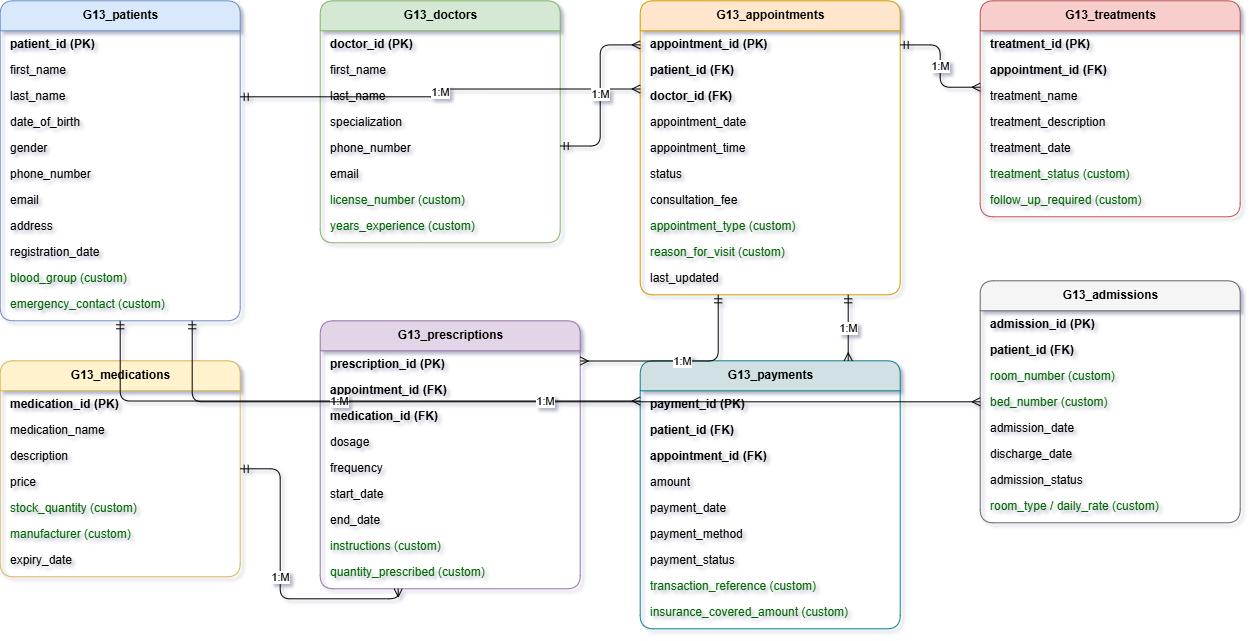

The diagram above was exported from draw.io. Its source (the exported page's mxGraphModel, read from the mxfile embedded in the PNG):
<mxGraphModel dx="1667" dy="782" grid="0" gridSize="10" guides="1" tooltips="1" connect="1" arrows="1" fold="1" page="1" pageScale="1" pageWidth="413" pageHeight="583" background="light-dark(#ffffff, #121212)" math="0" shadow="1">
  <root>
    <mxCell id="0" />
    <mxCell id="1" parent="0" />
    <mxCell id="tbl_patients" parent="1" style="swimlane;startSize=30;fillColor=#dae8fc;strokeColor=#6c8ebf;fontStyle=1;html=1;childLayout=stackLayout;horizontal=1;horizontalStack=0;resizeParent=0;resizeParentMax=0;fixedRows=1;rounded=1;" value="G13_patients" vertex="1">
      <mxGeometry height="320" width="240" x="40" y="40" as="geometry" />
    </mxCell>
    <mxCell id="p_r1" parent="tbl_patients" style="text;html=1;fillColor=none;align=left;spacingLeft=8;fontStyle=1;rounded=1;" value="patient_id (PK)" vertex="1">
      <mxGeometry height="26" width="240" y="30" as="geometry" />
    </mxCell>
    <mxCell id="p_r2" parent="tbl_patients" style="text;html=1;fillColor=none;align=left;spacingLeft=8;rounded=1;" value="first_name" vertex="1">
      <mxGeometry height="26" width="240" y="56" as="geometry" />
    </mxCell>
    <mxCell id="p_r3" parent="tbl_patients" style="text;html=1;fillColor=none;align=left;spacingLeft=8;rounded=1;" value="last_name" vertex="1">
      <mxGeometry height="26" width="240" y="82" as="geometry" />
    </mxCell>
    <mxCell id="p_r4" parent="tbl_patients" style="text;html=1;fillColor=none;align=left;spacingLeft=8;rounded=1;" value="date_of_birth" vertex="1">
      <mxGeometry height="26" width="240" y="108" as="geometry" />
    </mxCell>
    <mxCell id="p_r5" parent="tbl_patients" style="text;html=1;fillColor=none;align=left;spacingLeft=8;rounded=1;" value="gender" vertex="1">
      <mxGeometry height="26" width="240" y="134" as="geometry" />
    </mxCell>
    <mxCell id="p_r6" parent="tbl_patients" style="text;html=1;fillColor=none;align=left;spacingLeft=8;rounded=1;" value="phone_number" vertex="1">
      <mxGeometry height="26" width="240" y="160" as="geometry" />
    </mxCell>
    <mxCell id="p_r7" parent="tbl_patients" style="text;html=1;fillColor=none;align=left;spacingLeft=8;rounded=1;" value="email" vertex="1">
      <mxGeometry height="26" width="240" y="186" as="geometry" />
    </mxCell>
    <mxCell id="p_r8" parent="tbl_patients" style="text;html=1;fillColor=none;align=left;spacingLeft=8;rounded=1;" value="address" vertex="1">
      <mxGeometry height="26" width="240" y="212" as="geometry" />
    </mxCell>
    <mxCell id="p_r9" parent="tbl_patients" style="text;html=1;fillColor=none;align=left;spacingLeft=8;rounded=1;" value="registration_date" vertex="1">
      <mxGeometry height="26" width="240" y="238" as="geometry" />
    </mxCell>
    <mxCell id="p_r10" parent="tbl_patients" style="text;html=1;fillColor=none;align=left;spacingLeft=8;fontColor=#006600;rounded=1;" value="blood_group (custom)" vertex="1">
      <mxGeometry height="26" width="240" y="264" as="geometry" />
    </mxCell>
    <mxCell id="p_r11" parent="tbl_patients" style="text;html=1;fillColor=none;align=left;spacingLeft=8;fontColor=#006600;rounded=1;" value="emergency_contact (custom)" vertex="1">
      <mxGeometry height="26" width="240" y="290" as="geometry" />
    </mxCell>
    <mxCell id="tbl_doctors" parent="1" style="swimlane;startSize=30;fillColor=#d5e8d4;strokeColor=#82b366;fontStyle=1;html=1;childLayout=stackLayout;horizontal=1;horizontalStack=0;resizeParent=0;resizeParentMax=0;fixedRows=1;rounded=1;" value="G13_doctors" vertex="1">
      <mxGeometry height="242" width="240" x="360" y="40" as="geometry" />
    </mxCell>
    <mxCell id="d_r1" parent="tbl_doctors" style="text;html=1;fillColor=none;align=left;spacingLeft=8;fontStyle=1;rounded=1;" value="doctor_id (PK)" vertex="1">
      <mxGeometry height="26" width="240" y="30" as="geometry" />
    </mxCell>
    <mxCell id="d_r2" parent="tbl_doctors" style="text;html=1;fillColor=none;align=left;spacingLeft=8;rounded=1;" value="first_name" vertex="1">
      <mxGeometry height="26" width="240" y="56" as="geometry" />
    </mxCell>
    <mxCell id="d_r3" parent="tbl_doctors" style="text;html=1;fillColor=none;align=left;spacingLeft=8;rounded=1;" value="last_name" vertex="1">
      <mxGeometry height="26" width="240" y="82" as="geometry" />
    </mxCell>
    <mxCell id="d_r4" parent="tbl_doctors" style="text;html=1;fillColor=none;align=left;spacingLeft=8;rounded=1;" value="specialization" vertex="1">
      <mxGeometry height="26" width="240" y="108" as="geometry" />
    </mxCell>
    <mxCell id="d_r5" parent="tbl_doctors" style="text;html=1;fillColor=none;align=left;spacingLeft=8;rounded=1;" value="phone_number" vertex="1">
      <mxGeometry height="26" width="240" y="134" as="geometry" />
    </mxCell>
    <mxCell id="d_r6" parent="tbl_doctors" style="text;html=1;fillColor=none;align=left;spacingLeft=8;rounded=1;" value="email" vertex="1">
      <mxGeometry height="26" width="240" y="160" as="geometry" />
    </mxCell>
    <mxCell id="d_r7" parent="tbl_doctors" style="text;html=1;fillColor=none;align=left;spacingLeft=8;fontColor=#006600;rounded=1;" value="license_number (custom)" vertex="1">
      <mxGeometry height="26" width="240" y="186" as="geometry" />
    </mxCell>
    <mxCell id="d_r8" parent="tbl_doctors" style="text;html=1;fillColor=none;align=left;spacingLeft=8;fontColor=#006600;rounded=1;" value="years_experience (custom)" vertex="1">
      <mxGeometry height="26" width="240" y="212" as="geometry" />
    </mxCell>
    <mxCell id="tbl_appt" parent="1" style="swimlane;startSize=30;fillColor=#ffe6cc;strokeColor=#d79b00;fontStyle=1;html=1;childLayout=stackLayout;horizontal=1;horizontalStack=0;resizeParent=0;resizeParentMax=0;fixedRows=1;rounded=1;" value="G13_appointments" vertex="1">
      <mxGeometry height="294" width="260" x="680" y="40" as="geometry" />
    </mxCell>
    <mxCell id="a_r1" parent="tbl_appt" style="text;html=1;fillColor=none;align=left;spacingLeft=8;fontStyle=1;rounded=1;" value="appointment_id (PK)" vertex="1">
      <mxGeometry height="26" width="260" y="30" as="geometry" />
    </mxCell>
    <mxCell id="a_r2" parent="tbl_appt" style="text;html=1;fillColor=none;align=left;spacingLeft=8;fontStyle=1;rounded=1;" value="patient_id (FK)" vertex="1">
      <mxGeometry height="26" width="260" y="56" as="geometry" />
    </mxCell>
    <mxCell id="a_r3" parent="tbl_appt" style="text;html=1;fillColor=none;align=left;spacingLeft=8;fontStyle=1;rounded=1;" value="doctor_id (FK)" vertex="1">
      <mxGeometry height="26" width="260" y="82" as="geometry" />
    </mxCell>
    <mxCell id="a_r4" parent="tbl_appt" style="text;html=1;fillColor=none;align=left;spacingLeft=8;rounded=1;" value="appointment_date" vertex="1">
      <mxGeometry height="26" width="260" y="108" as="geometry" />
    </mxCell>
    <mxCell id="a_r5" parent="tbl_appt" style="text;html=1;fillColor=none;align=left;spacingLeft=8;rounded=1;" value="appointment_time" vertex="1">
      <mxGeometry height="26" width="260" y="134" as="geometry" />
    </mxCell>
    <mxCell id="a_r6" parent="tbl_appt" style="text;html=1;fillColor=none;align=left;spacingLeft=8;rounded=1;" value="status" vertex="1">
      <mxGeometry height="26" width="260" y="160" as="geometry" />
    </mxCell>
    <mxCell id="a_r7" parent="tbl_appt" style="text;html=1;fillColor=none;align=left;spacingLeft=8;rounded=1;" value="consultation_fee" vertex="1">
      <mxGeometry height="26" width="260" y="186" as="geometry" />
    </mxCell>
    <mxCell id="a_r8" parent="tbl_appt" style="text;html=1;fillColor=none;align=left;spacingLeft=8;fontColor=#006600;rounded=1;" value="appointment_type (custom)" vertex="1">
      <mxGeometry height="26" width="260" y="212" as="geometry" />
    </mxCell>
    <mxCell id="a_r9" parent="tbl_appt" style="text;html=1;fillColor=none;align=left;spacingLeft=8;fontColor=#006600;rounded=1;" value="reason_for_visit (custom)" vertex="1">
      <mxGeometry height="26" width="260" y="238" as="geometry" />
    </mxCell>
    <mxCell id="a_r10" parent="tbl_appt" style="text;html=1;fillColor=none;align=left;spacingLeft=8;rounded=1;" value="last_updated" vertex="1">
      <mxGeometry height="26" width="260" y="264" as="geometry" />
    </mxCell>
    <mxCell id="tbl_treat" parent="1" style="swimlane;startSize=30;fillColor=#f8cecc;strokeColor=#b85450;fontStyle=1;html=1;childLayout=stackLayout;horizontal=1;horizontalStack=0;resizeParent=0;resizeParentMax=0;fixedRows=1;rounded=1;" value="G13_treatments" vertex="1">
      <mxGeometry height="216" width="260" x="1020" y="40" as="geometry" />
    </mxCell>
    <mxCell id="t_r1" parent="tbl_treat" style="text;html=1;fillColor=none;align=left;spacingLeft=8;fontStyle=1;rounded=1;" value="treatment_id (PK)" vertex="1">
      <mxGeometry height="26" width="260" y="30" as="geometry" />
    </mxCell>
    <mxCell id="t_r2" parent="tbl_treat" style="text;html=1;fillColor=none;align=left;spacingLeft=8;fontStyle=1;rounded=1;" value="appointment_id (FK)" vertex="1">
      <mxGeometry height="26" width="260" y="56" as="geometry" />
    </mxCell>
    <mxCell id="t_r3" parent="tbl_treat" style="text;html=1;fillColor=none;align=left;spacingLeft=8;rounded=1;" value="treatment_name" vertex="1">
      <mxGeometry height="26" width="260" y="82" as="geometry" />
    </mxCell>
    <mxCell id="t_r4" parent="tbl_treat" style="text;html=1;fillColor=none;align=left;spacingLeft=8;rounded=1;" value="treatment_description" vertex="1">
      <mxGeometry height="26" width="260" y="108" as="geometry" />
    </mxCell>
    <mxCell id="t_r5" parent="tbl_treat" style="text;html=1;fillColor=none;align=left;spacingLeft=8;rounded=1;" value="treatment_date" vertex="1">
      <mxGeometry height="26" width="260" y="134" as="geometry" />
    </mxCell>
    <mxCell id="t_r6" parent="tbl_treat" style="text;html=1;fillColor=none;align=left;spacingLeft=8;fontColor=#006600;rounded=1;" value="treatment_status (custom)" vertex="1">
      <mxGeometry height="26" width="260" y="160" as="geometry" />
    </mxCell>
    <mxCell id="t_r7" parent="tbl_treat" style="text;html=1;fillColor=none;align=left;spacingLeft=8;fontColor=#006600;rounded=1;" value="follow_up_required (custom)" vertex="1">
      <mxGeometry height="26" width="260" y="186" as="geometry" />
    </mxCell>
    <mxCell id="tbl_presc" parent="1" style="swimlane;startSize=30;fillColor=#e1d5e7;strokeColor=#9673a6;fontStyle=1;html=1;childLayout=stackLayout;horizontal=1;horizontalStack=0;resizeParent=0;resizeParentMax=0;fixedRows=1;rounded=1;" value="G13_prescriptions" vertex="1">
      <mxGeometry height="268" width="260" x="360" y="360" as="geometry" />
    </mxCell>
    <mxCell id="pr_r1" parent="tbl_presc" style="text;html=1;fillColor=none;align=left;spacingLeft=8;fontStyle=1;rounded=1;" value="prescription_id (PK)" vertex="1">
      <mxGeometry height="26" width="260" y="30" as="geometry" />
    </mxCell>
    <mxCell id="pr_r2" parent="tbl_presc" style="text;html=1;fillColor=none;align=left;spacingLeft=8;fontStyle=1;rounded=1;" value="appointment_id (FK)" vertex="1">
      <mxGeometry height="26" width="260" y="56" as="geometry" />
    </mxCell>
    <mxCell id="pr_r3" parent="tbl_presc" style="text;html=1;fillColor=none;align=left;spacingLeft=8;fontStyle=1;rounded=1;" value="medication_id (FK)" vertex="1">
      <mxGeometry height="26" width="260" y="82" as="geometry" />
    </mxCell>
    <mxCell id="pr_r4" parent="tbl_presc" style="text;html=1;fillColor=none;align=left;spacingLeft=8;rounded=1;" value="dosage" vertex="1">
      <mxGeometry height="26" width="260" y="108" as="geometry" />
    </mxCell>
    <mxCell id="pr_r5" parent="tbl_presc" style="text;html=1;fillColor=none;align=left;spacingLeft=8;rounded=1;" value="frequency" vertex="1">
      <mxGeometry height="26" width="260" y="134" as="geometry" />
    </mxCell>
    <mxCell id="pr_r6" parent="tbl_presc" style="text;html=1;fillColor=none;align=left;spacingLeft=8;rounded=1;" value="start_date" vertex="1">
      <mxGeometry height="26" width="260" y="160" as="geometry" />
    </mxCell>
    <mxCell id="pr_r7" parent="tbl_presc" style="text;html=1;fillColor=none;align=left;spacingLeft=8;rounded=1;" value="end_date" vertex="1">
      <mxGeometry height="26" width="260" y="186" as="geometry" />
    </mxCell>
    <mxCell id="pr_r8" parent="tbl_presc" style="text;html=1;fillColor=none;align=left;spacingLeft=8;fontColor=#006600;rounded=1;" value="instructions (custom)" vertex="1">
      <mxGeometry height="26" width="260" y="212" as="geometry" />
    </mxCell>
    <mxCell id="pr_r9" parent="tbl_presc" style="text;html=1;fillColor=none;align=left;spacingLeft=8;fontColor=#006600;rounded=1;" value="quantity_prescribed (custom)" vertex="1">
      <mxGeometry height="26" width="260" y="238" as="geometry" />
    </mxCell>
    <mxCell id="tbl_med" parent="1" style="swimlane;startSize=30;fillColor=#fff2cc;strokeColor=#d6b656;fontStyle=1;html=1;childLayout=stackLayout;horizontal=1;horizontalStack=0;resizeParent=0;resizeParentMax=0;fixedRows=1;rounded=1;" value="G13_medications" vertex="1">
      <mxGeometry height="216" width="240" x="40" y="400" as="geometry" />
    </mxCell>
    <mxCell id="m_r1" parent="tbl_med" style="text;html=1;fillColor=none;align=left;spacingLeft=8;fontStyle=1;rounded=1;" value="medication_id (PK)" vertex="1">
      <mxGeometry height="26" width="240" y="30" as="geometry" />
    </mxCell>
    <mxCell id="m_r2" parent="tbl_med" style="text;html=1;fillColor=none;align=left;spacingLeft=8;rounded=1;" value="medication_name" vertex="1">
      <mxGeometry height="26" width="240" y="56" as="geometry" />
    </mxCell>
    <mxCell id="m_r3" parent="tbl_med" style="text;html=1;fillColor=none;align=left;spacingLeft=8;rounded=1;" value="description" vertex="1">
      <mxGeometry height="26" width="240" y="82" as="geometry" />
    </mxCell>
    <mxCell id="m_r4" parent="tbl_med" style="text;html=1;fillColor=none;align=left;spacingLeft=8;rounded=1;" value="price" vertex="1">
      <mxGeometry height="26" width="240" y="108" as="geometry" />
    </mxCell>
    <mxCell id="m_r5" parent="tbl_med" style="text;html=1;fillColor=none;align=left;spacingLeft=8;fontColor=#006600;rounded=1;" value="stock_quantity (custom)" vertex="1">
      <mxGeometry height="26" width="240" y="134" as="geometry" />
    </mxCell>
    <mxCell id="m_r6" parent="tbl_med" style="text;html=1;fillColor=none;align=left;spacingLeft=8;fontColor=#006600;rounded=1;" value="manufacturer (custom)" vertex="1">
      <mxGeometry height="26" width="240" y="160" as="geometry" />
    </mxCell>
    <mxCell id="m_r7" parent="tbl_med" style="text;html=1;fillColor=none;align=left;spacingLeft=8;rounded=1;" value="expiry_date" vertex="1">
      <mxGeometry height="26" width="240" y="186" as="geometry" />
    </mxCell>
    <mxCell id="tbl_pay" parent="1" style="swimlane;startSize=30;fillColor=#d0e0e3;strokeColor=#0e8088;fontStyle=1;html=1;childLayout=stackLayout;horizontal=1;horizontalStack=0;resizeParent=0;resizeParentMax=0;fixedRows=1;rounded=1;" value="G13_payments" vertex="1">
      <mxGeometry height="268" width="260" x="680" y="400" as="geometry" />
    </mxCell>
    <mxCell id="pay_r1" parent="tbl_pay" style="text;html=1;fillColor=none;align=left;spacingLeft=8;fontStyle=1;rounded=1;" value="payment_id (PK)" vertex="1">
      <mxGeometry height="26" width="260" y="30" as="geometry" />
    </mxCell>
    <mxCell id="pay_r2" parent="tbl_pay" style="text;html=1;fillColor=none;align=left;spacingLeft=8;fontStyle=1;rounded=1;" value="patient_id (FK)" vertex="1">
      <mxGeometry height="26" width="260" y="56" as="geometry" />
    </mxCell>
    <mxCell id="pay_r3" parent="tbl_pay" style="text;html=1;fillColor=none;align=left;spacingLeft=8;fontStyle=1;rounded=1;" value="appointment_id (FK)" vertex="1">
      <mxGeometry height="26" width="260" y="82" as="geometry" />
    </mxCell>
    <mxCell id="pay_r4" parent="tbl_pay" style="text;html=1;fillColor=none;align=left;spacingLeft=8;rounded=1;" value="amount" vertex="1">
      <mxGeometry height="26" width="260" y="108" as="geometry" />
    </mxCell>
    <mxCell id="pay_r5" parent="tbl_pay" style="text;html=1;fillColor=none;align=left;spacingLeft=8;rounded=1;" value="payment_date" vertex="1">
      <mxGeometry height="26" width="260" y="134" as="geometry" />
    </mxCell>
    <mxCell id="pay_r6" parent="tbl_pay" style="text;html=1;fillColor=none;align=left;spacingLeft=8;rounded=1;" value="payment_method" vertex="1">
      <mxGeometry height="26" width="260" y="160" as="geometry" />
    </mxCell>
    <mxCell id="pay_r7" parent="tbl_pay" style="text;html=1;fillColor=none;align=left;spacingLeft=8;rounded=1;" value="payment_status" vertex="1">
      <mxGeometry height="26" width="260" y="186" as="geometry" />
    </mxCell>
    <mxCell id="pay_r8" parent="tbl_pay" style="text;html=1;fillColor=none;align=left;spacingLeft=8;fontColor=#006600;rounded=1;" value="transaction_reference (custom)" vertex="1">
      <mxGeometry height="26" width="260" y="212" as="geometry" />
    </mxCell>
    <mxCell id="pay_r9" parent="tbl_pay" style="text;html=1;fillColor=none;align=left;spacingLeft=8;fontColor=#006600;rounded=1;" value="insurance_covered_amount (custom)" vertex="1">
      <mxGeometry height="26" width="260" y="238" as="geometry" />
    </mxCell>
    <mxCell id="tbl_adm" parent="1" style="swimlane;startSize=30;fillColor=#f5f5f5;strokeColor=#666666;fontStyle=1;html=1;childLayout=stackLayout;horizontal=1;horizontalStack=0;resizeParent=0;resizeParentMax=0;fixedRows=1;rounded=1;" value="G13_admissions" vertex="1">
      <mxGeometry height="242" width="260" x="1020" y="320" as="geometry" />
    </mxCell>
    <mxCell id="ad_r1" parent="tbl_adm" style="text;html=1;fillColor=none;align=left;spacingLeft=8;fontStyle=1;rounded=1;" value="admission_id (PK)" vertex="1">
      <mxGeometry height="26" width="260" y="30" as="geometry" />
    </mxCell>
    <mxCell id="ad_r2" parent="tbl_adm" style="text;html=1;fillColor=none;align=left;spacingLeft=8;fontStyle=1;rounded=1;" value="patient_id (FK)" vertex="1">
      <mxGeometry height="26" width="260" y="56" as="geometry" />
    </mxCell>
    <mxCell id="ad_r3" parent="tbl_adm" style="text;html=1;fillColor=none;align=left;spacingLeft=8;fontColor=#006600;rounded=1;" value="room_number (custom)" vertex="1">
      <mxGeometry height="26" width="260" y="82" as="geometry" />
    </mxCell>
    <mxCell id="ad_r4" parent="tbl_adm" style="text;html=1;fillColor=none;align=left;spacingLeft=8;fontColor=#006600;rounded=1;" value="bed_number (custom)" vertex="1">
      <mxGeometry height="26" width="260" y="108" as="geometry" />
    </mxCell>
    <mxCell id="ad_r5" parent="tbl_adm" style="text;html=1;fillColor=none;align=left;spacingLeft=8;rounded=1;" value="admission_date" vertex="1">
      <mxGeometry height="26" width="260" y="134" as="geometry" />
    </mxCell>
    <mxCell id="ad_r6" parent="tbl_adm" style="text;html=1;fillColor=none;align=left;spacingLeft=8;rounded=1;" value="discharge_date" vertex="1">
      <mxGeometry height="26" width="260" y="160" as="geometry" />
    </mxCell>
    <mxCell id="ad_r7" parent="tbl_adm" style="text;html=1;fillColor=none;align=left;spacingLeft=8;rounded=1;" value="admission_status" vertex="1">
      <mxGeometry height="26" width="260" y="186" as="geometry" />
    </mxCell>
    <mxCell id="ad_r8" parent="tbl_adm" style="text;html=1;fillColor=none;align=left;spacingLeft=8;fontColor=#006600;rounded=1;" value="room_type / daily_rate (custom)" vertex="1">
      <mxGeometry height="26" width="260" y="212" as="geometry" />
    </mxCell>
    <mxCell id="rel1" edge="1" parent="1" source="tbl_patients" style="edgeStyle=orthogonalEdgeStyle;fontSize=11;html=1;endArrow=ERmany;startArrow=ERmandOne;startFill=0;rounded=1;exitX=1;exitY=0.3;entryX=0;entryY=0.3;" target="tbl_appt" value="1:M">
      <mxGeometry relative="1" as="geometry" />
    </mxCell>
    <mxCell id="rel2" edge="1" parent="1" source="tbl_doctors" style="edgeStyle=orthogonalEdgeStyle;fontSize=11;html=1;endArrow=ERmany;startArrow=ERmandOne;startFill=0;rounded=1;exitX=1;exitY=0.6;entryX=0;entryY=0.15;" target="tbl_appt" value="1:M">
      <mxGeometry relative="1" as="geometry" />
    </mxCell>
    <mxCell id="rel3" edge="1" parent="1" source="tbl_appt" style="edgeStyle=orthogonalEdgeStyle;fontSize=11;html=1;endArrow=ERmany;startArrow=ERmandOne;startFill=0;rounded=1;exitX=1;exitY=0.15;entryX=0;entryY=0.4;" target="tbl_treat" value="1:M">
      <mxGeometry relative="1" as="geometry" />
    </mxCell>
    <mxCell id="rel4" edge="1" parent="1" source="tbl_appt" style="edgeStyle=orthogonalEdgeStyle;fontSize=11;html=1;endArrow=ERmany;startArrow=ERmandOne;startFill=0;rounded=1;exitX=0.3;exitY=1;entryX=1;entryY=0.15;" target="tbl_presc" value="1:M">
      <mxGeometry relative="1" as="geometry" />
    </mxCell>
    <mxCell id="rel5" edge="1" parent="1" source="tbl_med" style="edgeStyle=orthogonalEdgeStyle;fontSize=11;html=1;endArrow=ERmany;startArrow=ERmandOne;startFill=0;rounded=1;exitX=1;exitY=0.5;entryX=0.3;entryY=1;" target="tbl_presc" value="1:M">
      <mxGeometry relative="1" as="geometry" />
    </mxCell>
    <mxCell id="rel6" edge="1" parent="1" source="tbl_patients" style="edgeStyle=orthogonalEdgeStyle;fontSize=11;html=1;endArrow=ERmany;startArrow=ERmandOne;startFill=0;rounded=1;exitX=0.5;exitY=1;entryX=0;entryY=0.15;" target="tbl_pay" value="1:M">
      <mxGeometry relative="1" as="geometry" />
    </mxCell>
    <mxCell id="rel7" edge="1" parent="1" source="tbl_appt" style="edgeStyle=orthogonalEdgeStyle;fontSize=11;html=1;endArrow=ERmany;startArrow=ERmandOne;startFill=0;rounded=1;exitX=0.8;exitY=1;entryX=0.8;entryY=0;" target="tbl_pay" value="1:M">
      <mxGeometry relative="1" as="geometry" />
    </mxCell>
    <mxCell id="rel8" edge="1" parent="1" source="tbl_patients" style="edgeStyle=orthogonalEdgeStyle;fontSize=11;html=1;endArrow=ERmany;startArrow=ERmandOne;startFill=0;rounded=1;exitX=0.8;exitY=1;entryX=0;entryY=0.5;" target="tbl_adm" value="1:M">
      <mxGeometry relative="1" as="geometry" />
    </mxCell>
  </root>
</mxGraphModel>